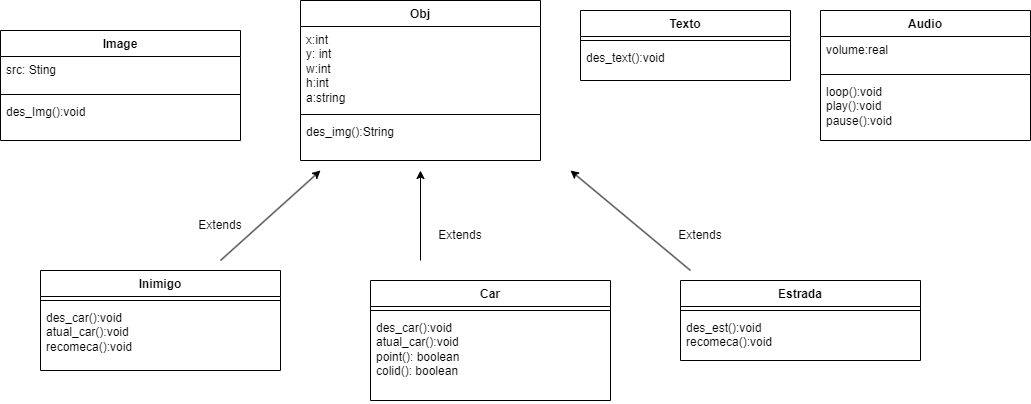

The diagram above was exported from draw.io. Its source (the exported page's mxGraphModel, read from the mxfile embedded in the PNG):
<mxGraphModel dx="1941" dy="600" grid="1" gridSize="10" guides="1" tooltips="1" connect="1" arrows="1" fold="1" page="1" pageScale="1" pageWidth="827" pageHeight="1169" math="0" shadow="0">
  <root>
    <mxCell id="0" />
    <mxCell id="1" parent="0" />
    <mxCell id="LYwkVtA0GlL5Pufv5Njm-2" value="Obj" style="swimlane;fontStyle=1;align=center;verticalAlign=top;childLayout=stackLayout;horizontal=1;startSize=26;horizontalStack=0;resizeParent=1;resizeParentMax=0;resizeLast=0;collapsible=1;marginBottom=0;whiteSpace=wrap;html=1;" vertex="1" parent="1">
      <mxGeometry x="160" y="10" width="240" height="160" as="geometry" />
    </mxCell>
    <mxCell id="LYwkVtA0GlL5Pufv5Njm-3" value="x:int&lt;br&gt;y: int&lt;br&gt;w:int&lt;br&gt;h:int&lt;br&gt;a:string" style="text;strokeColor=none;fillColor=none;align=left;verticalAlign=top;spacingLeft=4;spacingRight=4;overflow=hidden;rotatable=0;points=[[0,0.5],[1,0.5]];portConstraint=eastwest;whiteSpace=wrap;html=1;" vertex="1" parent="LYwkVtA0GlL5Pufv5Njm-2">
      <mxGeometry y="26" width="240" height="84" as="geometry" />
    </mxCell>
    <mxCell id="LYwkVtA0GlL5Pufv5Njm-4" value="" style="line;strokeWidth=1;fillColor=none;align=left;verticalAlign=middle;spacingTop=-1;spacingLeft=3;spacingRight=3;rotatable=0;labelPosition=right;points=[];portConstraint=eastwest;strokeColor=inherit;" vertex="1" parent="LYwkVtA0GlL5Pufv5Njm-2">
      <mxGeometry y="110" width="240" height="8" as="geometry" />
    </mxCell>
    <mxCell id="LYwkVtA0GlL5Pufv5Njm-5" value="des_img():String&lt;div&gt;&lt;br/&gt;&lt;/div&gt;" style="text;strokeColor=none;fillColor=none;align=left;verticalAlign=top;spacingLeft=4;spacingRight=4;overflow=hidden;rotatable=0;points=[[0,0.5],[1,0.5]];portConstraint=eastwest;whiteSpace=wrap;html=1;" vertex="1" parent="LYwkVtA0GlL5Pufv5Njm-2">
      <mxGeometry y="118" width="240" height="42" as="geometry" />
    </mxCell>
    <mxCell id="LYwkVtA0GlL5Pufv5Njm-6" value="Car" style="swimlane;fontStyle=1;align=center;verticalAlign=top;childLayout=stackLayout;horizontal=1;startSize=26;horizontalStack=0;resizeParent=1;resizeParentMax=0;resizeLast=0;collapsible=1;marginBottom=0;whiteSpace=wrap;html=1;" vertex="1" parent="1">
      <mxGeometry x="230" y="290" width="240" height="120" as="geometry" />
    </mxCell>
    <mxCell id="LYwkVtA0GlL5Pufv5Njm-8" value="" style="line;strokeWidth=1;fillColor=none;align=left;verticalAlign=middle;spacingTop=-1;spacingLeft=3;spacingRight=3;rotatable=0;labelPosition=right;points=[];portConstraint=eastwest;strokeColor=inherit;" vertex="1" parent="LYwkVtA0GlL5Pufv5Njm-6">
      <mxGeometry y="26" width="240" height="8" as="geometry" />
    </mxCell>
    <mxCell id="LYwkVtA0GlL5Pufv5Njm-9" value="des_car():void&lt;br&gt;atual_car():void&lt;br&gt;point(): boolean&lt;br&gt;colid(): boolean" style="text;strokeColor=none;fillColor=none;align=left;verticalAlign=top;spacingLeft=4;spacingRight=4;overflow=hidden;rotatable=0;points=[[0,0.5],[1,0.5]];portConstraint=eastwest;whiteSpace=wrap;html=1;" vertex="1" parent="LYwkVtA0GlL5Pufv5Njm-6">
      <mxGeometry y="34" width="240" height="86" as="geometry" />
    </mxCell>
    <mxCell id="LYwkVtA0GlL5Pufv5Njm-13" value="Inimigo" style="swimlane;fontStyle=1;align=center;verticalAlign=top;childLayout=stackLayout;horizontal=1;startSize=26;horizontalStack=0;resizeParent=1;resizeParentMax=0;resizeLast=0;collapsible=1;marginBottom=0;whiteSpace=wrap;html=1;" vertex="1" parent="1">
      <mxGeometry x="-100" y="280" width="240" height="100" as="geometry" />
    </mxCell>
    <mxCell id="LYwkVtA0GlL5Pufv5Njm-14" value="" style="line;strokeWidth=1;fillColor=none;align=left;verticalAlign=middle;spacingTop=-1;spacingLeft=3;spacingRight=3;rotatable=0;labelPosition=right;points=[];portConstraint=eastwest;strokeColor=inherit;" vertex="1" parent="LYwkVtA0GlL5Pufv5Njm-13">
      <mxGeometry y="26" width="240" height="8" as="geometry" />
    </mxCell>
    <mxCell id="LYwkVtA0GlL5Pufv5Njm-15" value="des_car():void&lt;br&gt;atual_car():void&lt;br&gt;recomeca():void" style="text;strokeColor=none;fillColor=none;align=left;verticalAlign=top;spacingLeft=4;spacingRight=4;overflow=hidden;rotatable=0;points=[[0,0.5],[1,0.5]];portConstraint=eastwest;whiteSpace=wrap;html=1;" vertex="1" parent="LYwkVtA0GlL5Pufv5Njm-13">
      <mxGeometry y="34" width="240" height="66" as="geometry" />
    </mxCell>
    <mxCell id="LYwkVtA0GlL5Pufv5Njm-16" value="Estrada" style="swimlane;fontStyle=1;align=center;verticalAlign=top;childLayout=stackLayout;horizontal=1;startSize=26;horizontalStack=0;resizeParent=1;resizeParentMax=0;resizeLast=0;collapsible=1;marginBottom=0;whiteSpace=wrap;html=1;" vertex="1" parent="1">
      <mxGeometry x="540" y="290" width="240" height="80" as="geometry" />
    </mxCell>
    <mxCell id="LYwkVtA0GlL5Pufv5Njm-17" value="" style="line;strokeWidth=1;fillColor=none;align=left;verticalAlign=middle;spacingTop=-1;spacingLeft=3;spacingRight=3;rotatable=0;labelPosition=right;points=[];portConstraint=eastwest;strokeColor=inherit;" vertex="1" parent="LYwkVtA0GlL5Pufv5Njm-16">
      <mxGeometry y="26" width="240" height="8" as="geometry" />
    </mxCell>
    <mxCell id="LYwkVtA0GlL5Pufv5Njm-18" value="des_est():void&lt;br&gt;recomeca():void" style="text;strokeColor=none;fillColor=none;align=left;verticalAlign=top;spacingLeft=4;spacingRight=4;overflow=hidden;rotatable=0;points=[[0,0.5],[1,0.5]];portConstraint=eastwest;whiteSpace=wrap;html=1;" vertex="1" parent="LYwkVtA0GlL5Pufv5Njm-16">
      <mxGeometry y="34" width="240" height="46" as="geometry" />
    </mxCell>
    <mxCell id="LYwkVtA0GlL5Pufv5Njm-19" value="Texto" style="swimlane;fontStyle=1;align=center;verticalAlign=top;childLayout=stackLayout;horizontal=1;startSize=26;horizontalStack=0;resizeParent=1;resizeParentMax=0;resizeLast=0;collapsible=1;marginBottom=0;whiteSpace=wrap;html=1;" vertex="1" parent="1">
      <mxGeometry x="440" y="20" width="210" height="70" as="geometry" />
    </mxCell>
    <mxCell id="LYwkVtA0GlL5Pufv5Njm-20" value="" style="line;strokeWidth=1;fillColor=none;align=left;verticalAlign=middle;spacingTop=-1;spacingLeft=3;spacingRight=3;rotatable=0;labelPosition=right;points=[];portConstraint=eastwest;strokeColor=inherit;" vertex="1" parent="LYwkVtA0GlL5Pufv5Njm-19">
      <mxGeometry y="26" width="210" height="8" as="geometry" />
    </mxCell>
    <mxCell id="LYwkVtA0GlL5Pufv5Njm-21" value="des_text():void" style="text;strokeColor=none;fillColor=none;align=left;verticalAlign=top;spacingLeft=4;spacingRight=4;overflow=hidden;rotatable=0;points=[[0,0.5],[1,0.5]];portConstraint=eastwest;whiteSpace=wrap;html=1;" vertex="1" parent="LYwkVtA0GlL5Pufv5Njm-19">
      <mxGeometry y="34" width="210" height="36" as="geometry" />
    </mxCell>
    <mxCell id="LYwkVtA0GlL5Pufv5Njm-26" value="Audio" style="swimlane;fontStyle=1;align=center;verticalAlign=top;childLayout=stackLayout;horizontal=1;startSize=26;horizontalStack=0;resizeParent=1;resizeParentMax=0;resizeLast=0;collapsible=1;marginBottom=0;whiteSpace=wrap;html=1;" vertex="1" parent="1">
      <mxGeometry x="680" y="20" width="210" height="130" as="geometry" />
    </mxCell>
    <mxCell id="LYwkVtA0GlL5Pufv5Njm-27" value="volume:real" style="text;strokeColor=none;fillColor=none;align=left;verticalAlign=top;spacingLeft=4;spacingRight=4;overflow=hidden;rotatable=0;points=[[0,0.5],[1,0.5]];portConstraint=eastwest;whiteSpace=wrap;html=1;" vertex="1" parent="LYwkVtA0GlL5Pufv5Njm-26">
      <mxGeometry y="26" width="210" height="34" as="geometry" />
    </mxCell>
    <mxCell id="LYwkVtA0GlL5Pufv5Njm-28" value="" style="line;strokeWidth=1;fillColor=none;align=left;verticalAlign=middle;spacingTop=-1;spacingLeft=3;spacingRight=3;rotatable=0;labelPosition=right;points=[];portConstraint=eastwest;strokeColor=inherit;" vertex="1" parent="LYwkVtA0GlL5Pufv5Njm-26">
      <mxGeometry y="60" width="210" height="8" as="geometry" />
    </mxCell>
    <mxCell id="LYwkVtA0GlL5Pufv5Njm-29" value="loop():void&lt;br&gt;play():void&lt;br&gt;pause():void" style="text;strokeColor=none;fillColor=none;align=left;verticalAlign=top;spacingLeft=4;spacingRight=4;overflow=hidden;rotatable=0;points=[[0,0.5],[1,0.5]];portConstraint=eastwest;whiteSpace=wrap;html=1;" vertex="1" parent="LYwkVtA0GlL5Pufv5Njm-26">
      <mxGeometry y="68" width="210" height="62" as="geometry" />
    </mxCell>
    <mxCell id="LYwkVtA0GlL5Pufv5Njm-30" value="Image" style="swimlane;fontStyle=1;align=center;verticalAlign=top;childLayout=stackLayout;horizontal=1;startSize=26;horizontalStack=0;resizeParent=1;resizeParentMax=0;resizeLast=0;collapsible=1;marginBottom=0;whiteSpace=wrap;html=1;" vertex="1" parent="1">
      <mxGeometry x="-140" y="40" width="240" height="110" as="geometry" />
    </mxCell>
    <mxCell id="LYwkVtA0GlL5Pufv5Njm-31" value="src: Sting" style="text;strokeColor=none;fillColor=none;align=left;verticalAlign=top;spacingLeft=4;spacingRight=4;overflow=hidden;rotatable=0;points=[[0,0.5],[1,0.5]];portConstraint=eastwest;whiteSpace=wrap;html=1;" vertex="1" parent="LYwkVtA0GlL5Pufv5Njm-30">
      <mxGeometry y="26" width="240" height="34" as="geometry" />
    </mxCell>
    <mxCell id="LYwkVtA0GlL5Pufv5Njm-32" value="" style="line;strokeWidth=1;fillColor=none;align=left;verticalAlign=middle;spacingTop=-1;spacingLeft=3;spacingRight=3;rotatable=0;labelPosition=right;points=[];portConstraint=eastwest;strokeColor=inherit;" vertex="1" parent="LYwkVtA0GlL5Pufv5Njm-30">
      <mxGeometry y="60" width="240" height="8" as="geometry" />
    </mxCell>
    <mxCell id="LYwkVtA0GlL5Pufv5Njm-33" value="des_Img():void" style="text;strokeColor=none;fillColor=none;align=left;verticalAlign=top;spacingLeft=4;spacingRight=4;overflow=hidden;rotatable=0;points=[[0,0.5],[1,0.5]];portConstraint=eastwest;whiteSpace=wrap;html=1;" vertex="1" parent="LYwkVtA0GlL5Pufv5Njm-30">
      <mxGeometry y="68" width="240" height="42" as="geometry" />
    </mxCell>
    <mxCell id="LYwkVtA0GlL5Pufv5Njm-34" value="" style="endArrow=classic;html=1;rounded=0;" edge="1" parent="1">
      <mxGeometry width="50" height="50" relative="1" as="geometry">
        <mxPoint x="80" y="270" as="sourcePoint" />
        <mxPoint x="180" y="180" as="targetPoint" />
      </mxGeometry>
    </mxCell>
    <mxCell id="LYwkVtA0GlL5Pufv5Njm-35" value="" style="endArrow=classic;html=1;rounded=0;" edge="1" parent="1">
      <mxGeometry width="50" height="50" relative="1" as="geometry">
        <mxPoint x="280" y="270" as="sourcePoint" />
        <mxPoint x="280" y="180" as="targetPoint" />
      </mxGeometry>
    </mxCell>
    <mxCell id="LYwkVtA0GlL5Pufv5Njm-36" value="" style="endArrow=classic;html=1;rounded=0;" edge="1" parent="1">
      <mxGeometry width="50" height="50" relative="1" as="geometry">
        <mxPoint x="550" y="280" as="sourcePoint" />
        <mxPoint x="430" y="180" as="targetPoint" />
      </mxGeometry>
    </mxCell>
    <mxCell id="LYwkVtA0GlL5Pufv5Njm-38" value="Extends" style="text;html=1;align=center;verticalAlign=middle;whiteSpace=wrap;rounded=0;" vertex="1" parent="1">
      <mxGeometry x="50" y="220" width="60" height="30" as="geometry" />
    </mxCell>
    <mxCell id="LYwkVtA0GlL5Pufv5Njm-39" value="Extends" style="text;html=1;align=center;verticalAlign=middle;whiteSpace=wrap;rounded=0;" vertex="1" parent="1">
      <mxGeometry x="290" y="230" width="60" height="30" as="geometry" />
    </mxCell>
    <mxCell id="LYwkVtA0GlL5Pufv5Njm-40" value="Extends" style="text;html=1;align=center;verticalAlign=middle;whiteSpace=wrap;rounded=0;" vertex="1" parent="1">
      <mxGeometry x="530" y="230" width="60" height="30" as="geometry" />
    </mxCell>
  </root>
</mxGraphModel>